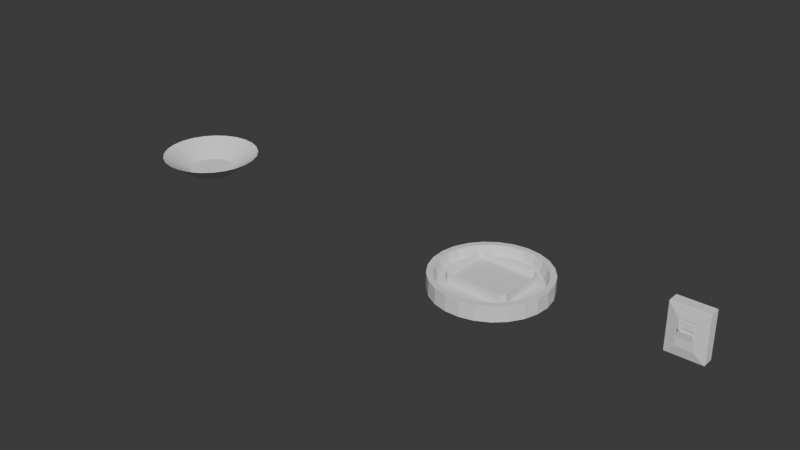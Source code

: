 # Source: PuzzleModels.blend  (saved by Blender 4.2.66; exported with 4.5.12 LTS)
import bpy
from mathutils import Matrix  # noqa: F401  (used for matrix-valued properties, if any)

bpy.ops.wm.read_factory_settings(use_empty=True)
scene = bpy.context.scene
scene.name = 'Scene'

# ---- collections
col_collection = bpy.data.collections.new('Collection'); scene.collection.children.link(col_collection)

# ---- world
world_world = bpy.data.worlds.new('World'); scene.world = world_world
world_world.use_nodes = True; world_world.node_tree.nodes.clear()
_N = world_world.node_tree.nodes; _L = world_world.node_tree.links
n0 = _N.new('ShaderNodeOutputWorld'); n0.name = 'World Output'; n0.location = (300, 300)
n1 = _N.new('ShaderNodeBackground'); n1.name = 'Background'; n1.location = (10, 300)
n1.inputs[0].default_value = (0.05088, 0.05088, 0.05088, 1.0)
_L.new(n1.outputs[0], n0.inputs[0])
n0.is_active_output = True
world_world.color = (0.05088, 0.05088, 0.05088)
world_world.sun_shadow_jitter_overblur = 0.0

# ---- meshes
me_cylinder = bpy.data.meshes.new('Cylinder')
me_cylinder.from_pydata([(-4.734, 4.768e-09, 0.04904), (-4.734, 0.5075, 0.003823), (-4.734, 0.4683, 0.04048), (-4.607, 0.4916, 0.003823), (-4.617, 0.4536, 0.04048), (-4.489, 0.4447, 0.003823), (-4.508, 0.4104, 0.04048), (-4.386, 0.37, 0.003823), (-4.413, 0.3414, 0.04048), (-4.305, 0.2719, 0.003823), (-4.338, 0.2509, 0.04048), (-4.251, 0.1568, 0.003823), (-4.288, 0.1447, 0.04048), (-4.227, 0.03187, 0.003823), (-4.266, 0.0294, 0.04048), (-4.235, -0.0951, 0.003823), (-4.274, -0.08775, 0.04048), (-4.274, -0.2161, 0.003823), (-4.31, -0.1994, 0.04048), (-4.343, -0.3235, 0.003823), (-4.373, -0.2985, 0.04048), (-4.435, -0.4106, 0.003823), (-4.458, -0.3789, 0.04048), (-4.547, -0.4719, 0.003823), (-4.561, -0.4354, 0.04048), (-4.67, -0.5035, 0.003823), (-4.675, -0.4646, 0.04048), (-4.797, -0.5035, 0.003823), (-4.792, -0.4646, 0.04048), (-4.921, -0.4719, 0.003823), (-4.906, -0.4354, 0.04048), (-5.032, -0.4106, 0.003823), (-5.009, -0.3789, 0.04048), (-5.125, -0.3235, 0.003823), (-5.095, -0.2985, 0.04048), (-5.193, -0.2161, 0.003823), (-5.157, -0.1994, 0.04048), (-5.232, -0.0951, 0.003823), (-5.194, -0.08775, 0.04048), (-5.24, 0.03187, 0.003823), (-5.201, 0.0294, 0.04048), (-5.216, 0.1568, 0.003823), (-5.179, 0.1447, 0.04048), (-5.162, 0.2719, 0.003823), (-5.129, 0.2509, 0.04048), (-5.081, 0.37, 0.003823), (-5.054, 0.3414, 0.04048), (-4.978, 0.4447, 0.003823), (-4.959, 0.4104, 0.04048), (-4.86, 0.4916, 0.003823), (-4.85, 0.4536, 0.04048), (-4.734, 1.0, 0.3675), (-4.485, 0.9686, 0.3675), (-4.252, 0.8763, 0.3675), (-4.049, 0.729, 0.3675), (-3.889, 0.5358, 0.3675), (-3.783, 0.309, 0.3675), (-3.736, 0.06279, 0.3675), (-3.751, -0.1874, 0.3675), (-3.829, -0.4258, 0.3675), (-3.963, -0.6374, 0.3675), (-4.146, -0.809, 0.3675), (-4.366, -0.9298, 0.3675), (-4.608, -0.9921, 0.3675), (-4.859, -0.9921, 0.3675), (-5.102, -0.9298, 0.3675), (-5.321, -0.809, 0.3675), (-5.504, -0.6374, 0.3675), (-5.639, -0.4258, 0.3675), (-5.716, -0.1874, 0.3675), (-5.732, 0.06279, 0.3675), (-5.685, 0.309, 0.3675), (-5.578, 0.5358, 0.3675), (-5.418, 0.729, 0.3675), (-5.215, 0.8763, 0.3675), (-4.982, 0.9686, 0.3675)], [], [(50, 0, 2), (6, 0, 8), (8, 0, 10), (10, 0, 12), (12, 0, 14), (14, 0, 16), (16, 0, 18), (18, 0, 20), (20, 0, 22), (22, 0, 24), (24, 0, 26), (26, 0, 28), (28, 0, 30), (30, 0, 32), (32, 0, 34), (34, 0, 36), (36, 0, 38), (38, 0, 40), (40, 0, 42), (42, 0, 44), (44, 0, 46), (46, 0, 48), (48, 0, 50), (4, 0, 6), (2, 0, 4), (51, 52, 3, 1), (52, 53, 5, 3), (53, 54, 7, 5), (54, 55, 9, 7), (55, 56, 11, 9), (56, 57, 13, 11), (57, 58, 15, 13), (58, 59, 17, 15), (59, 60, 19, 17), (60, 61, 21, 19), (61, 62, 23, 21), (62, 63, 25, 23), (63, 64, 27, 25), (64, 65, 29, 27), (65, 66, 31, 29), (66, 67, 33, 31), (67, 68, 35, 33), (68, 69, 37, 35), (69, 70, 39, 37), (70, 71, 41, 39), (71, 72, 43, 41), (72, 73, 45, 43), (73, 74, 47, 45), (74, 75, 49, 47), (75, 51, 1, 49), (1, 3, 5, 7, 9, 11, 13, 15, 17, 19, 21, 23, 25, 27, 29, 31, 33, 35, 37, 39, 41, 43, 45, 47, 49), (2, 4, 52, 51), (4, 6, 53, 52), (6, 8, 54, 53), (8, 10, 55, 54), (10, 12, 56, 55), (12, 14, 57, 56), (14, 16, 58, 57), (16, 18, 59, 58), (18, 20, 60, 59), (20, 22, 61, 60), (22, 24, 62, 61), (24, 26, 63, 62), (26, 28, 64, 63), (28, 30, 65, 64), (30, 32, 66, 65), (32, 34, 67, 66), (34, 36, 68, 67), (36, 38, 69, 68), (38, 40, 70, 69), (40, 42, 71, 70), (42, 44, 72, 71), (44, 46, 73, 72), (46, 48, 74, 73), (48, 50, 75, 74), (50, 2, 51, 75)])
_uv = me_cylinder.uv_layers.new(name='UVMap')
_uv.uv.foreach_set('vector', [0.01873, 0.8231, -1.788e-07, 1.0, -1.968e-06, 0.8231, 0.8987, 0.8231, 0.88, 1.0, 0.8587, 0.8231, 0.8587, 0.8231, 0.84, 1.0, 0.8187, 0.8231, 0.8187, 0.8231, 0.8, 1.0, 0.7787, 0.8231, 0.7787, 0.8231, 0.76, 1.0, 0.7387, 0.8231, 0.7387, 0.8231, 0.72, 1.0, 0.6987, 0.8231, 0.6987, 0.8231, 0.68, 1.0, 0.6587, 0.8231, 0.6587, 0.8231, 0.64, 1.0, 0.6187, 0.8231, 0.6187, 0.8231, 0.6, 1.0, 0.5787, 0.8231, 0.5787, 0.8231, 0.56, 1.0, 0.5387, 0.8231, 0.5387, 0.8231, 0.52, 1.0, 0.4987, 0.8231, 0.4987, 0.8231, 0.48, 1.0, 0.4587, 0.8231, 0.4587, 0.8231, 0.44, 1.0, 0.4187, 0.8231, 0.4187, 0.8231, 0.4, 1.0, 0.3787, 0.8231, 0.3787, 0.8231, 0.36, 1.0, 0.3387, 0.8231, 0.3387, 0.8231, 0.32, 1.0, 0.2987, 0.8231, 0.2987, 0.8231, 0.28, 1.0, 0.2587, 0.8231, 0.2587, 0.8231, 0.24, 1.0, 0.2187, 0.8231, 0.2187, 0.8231, 0.2, 1.0, 0.1787, 0.8231, 0.1787, 0.8231, 0.16, 1.0, 0.1387, 0.8231, 0.1387, 0.8231, 0.12, 1.0, 0.09873, 0.8231, 0.09873, 0.8231, 0.08, 1.0, 0.05873, 0.8231, 0.05873, 0.8231, 0.04, 1.0, 0.01873, 0.8231, 0.9387, 0.8231, 0.92, 1.0, 0.8987, 0.8231, 0.9787, 0.8231, 0.96, 1.0, 0.9387, 0.8231, 0.75, 0.49, 0.8097, 0.4825, 0.7803, 0.368, 0.75, 0.3718, 0.8097, 0.4825, 0.8656, 0.4603, 0.8087, 0.3567, 0.7803, 0.368, 0.8656, 0.4603, 0.9143, 0.425, 0.8334, 0.3388, 0.8087, 0.3567, 0.9143, 0.425, 0.9526, 0.3786, 0.8528, 0.3153, 0.8334, 0.3388, 0.9526, 0.3786, 0.9783, 0.3242, 0.8658, 0.2876, 0.8528, 0.3153, 0.9783, 0.3242, 0.9895, 0.2651, 0.8716, 0.2576, 0.8658, 0.2876, 0.9895, 0.2651, 0.9857, 0.205, 0.8696, 0.2272, 0.8716, 0.2576, 0.9857, 0.205, 0.9672, 0.1478, 0.8602, 0.1981, 0.8696, 0.2272, 0.9672, 0.1478, 0.9349, 0.09702, 0.8439, 0.1724, 0.8602, 0.1981, 0.9349, 0.09702, 0.8911, 0.05584, 0.8216, 0.1515, 0.8439, 0.1724, 0.8911, 0.05584, 0.8383, 0.02685, 0.7948, 0.1367, 0.8216, 0.1515, 0.8383, 0.02685, 0.7801, 0.01189, 0.7653, 0.1292, 0.7948, 0.1367, 0.7801, 0.01189, 0.7199, 0.01189, 0.7347, 0.1292, 0.7653, 0.1292, 0.7199, 0.01189, 0.6617, 0.02685, 0.7052, 0.1367, 0.7347, 0.1292, 0.6617, 0.02685, 0.6089, 0.05584, 0.6784, 0.1515, 0.7052, 0.1367, 0.6089, 0.05584, 0.5651, 0.09702, 0.6561, 0.1724, 0.6784, 0.1515, 0.5651, 0.09702, 0.5328, 0.1478, 0.6398, 0.1981, 0.6561, 0.1724, 0.5328, 0.1478, 0.5143, 0.205, 0.6304, 0.2272, 0.6398, 0.1981, 0.5143, 0.205, 0.5105, 0.2651, 0.6284, 0.2576, 0.6304, 0.2272, 0.5105, 0.2651, 0.5217, 0.3242, 0.6342, 0.2876, 0.6284, 0.2576, 0.5217, 0.3242, 0.5474, 0.3786, 0.6472, 0.3153, 0.6342, 0.2876, 0.5474, 0.3786, 0.5857, 0.425, 0.6666, 0.3388, 0.6472, 0.3153, 0.5857, 0.425, 0.6344, 0.4603, 0.6913, 0.3567, 0.6666, 0.3388, 0.6344, 0.4603, 0.6903, 0.4825, 0.7197, 0.368, 0.6913, 0.3567, 0.6903, 0.4825, 0.75, 0.49, 0.75, 0.3718, 0.7197, 0.368, 0.75, 0.3718, 0.7803, 0.368, 0.8087, 0.3567, 0.8334, 0.3388, 0.8528, 0.3153, 0.8658, 0.2876, 0.8716, 0.2576, 0.8696, 0.2272, 0.8602, 0.1981, 0.8439, 0.1724, 0.8216, 0.1515, 0.7948, 0.1367, 0.7653, 0.1292, 0.7347, 0.1292, 0.7052, 0.1367, 0.6784, 0.1515, 0.6561, 0.1724, 0.6398, 0.1981, 0.6304, 0.2272, 0.6284, 0.2576, 0.6342, 0.2876, 0.6472, 0.3153, 0.6666, 0.3388, 0.6913, 0.3567, 0.7197, 0.368, 0.9787, 0.8231, 0.9387, 0.8231, 0.96, 0.6221, 1.0, 0.6221, 0.9387, 0.8231, 0.8987, 0.8231, 0.92, 0.6221, 0.96, 0.6221, 0.8987, 0.8231, 0.8587, 0.8231, 0.88, 0.6221, 0.92, 0.6221, 0.8587, 0.8231, 0.8187, 0.8231, 0.84, 0.6221, 0.88, 0.6221, 0.8187, 0.8231, 0.7787, 0.8231, 0.8, 0.6221, 0.84, 0.6221, 0.7787, 0.8231, 0.7387, 0.8231, 0.76, 0.6221, 0.8, 0.6221, 0.7387, 0.8231, 0.6987, 0.8231, 0.72, 0.6221, 0.76, 0.6221, 0.6987, 0.8231, 0.6587, 0.8231, 0.68, 0.6221, 0.72, 0.6221, 0.6587, 0.8231, 0.6187, 0.8231, 0.64, 0.6221, 0.68, 0.6221, 0.6187, 0.8231, 0.5787, 0.8231, 0.6, 0.6221, 0.64, 0.6221, 0.5787, 0.8231, 0.5387, 0.8231, 0.56, 0.6221, 0.6, 0.6221, 0.5387, 0.8231, 0.4987, 0.8231, 0.52, 0.6221, 0.56, 0.6221, 0.4987, 0.8231, 0.4587, 0.8231, 0.48, 0.6221, 0.52, 0.6221, 0.4587, 0.8231, 0.4187, 0.8231, 0.44, 0.6221, 0.48, 0.6221, 0.4187, 0.8231, 0.3787, 0.8231, 0.4, 0.6221, 0.44, 0.6221, 0.3787, 0.8231, 0.3387, 0.8231, 0.36, 0.6221, 0.4, 0.6221, 0.3387, 0.8231, 0.2987, 0.8231, 0.32, 0.6221, 0.36, 0.6221, 0.2987, 0.8231, 0.2587, 0.8231, 0.28, 0.6221, 0.32, 0.6221, 0.2587, 0.8231, 0.2187, 0.8231, 0.24, 0.6221, 0.28, 0.6221, 0.2187, 0.8231, 0.1787, 0.8231, 0.2, 0.6221, 0.24, 0.6221, 0.1787, 0.8231, 0.1387, 0.8231, 0.16, 0.6221, 0.2, 0.6221, 0.1387, 0.8231, 0.09873, 0.8231, 0.12, 0.6221, 0.16, 0.6221, 0.09873, 0.8231, 0.05873, 0.8231, 0.08, 0.6221, 0.12, 0.6221, 0.05873, 0.8231, 0.01873, 0.8231, 0.04, 0.6221, 0.08, 0.6221, 0.01873, 0.8231, -1.968e-06, 0.8231, -1.788e-07, 0.6221, 0.04, 0.6221])
me_cylinder.update()
me_cylinder_001 = bpy.data.meshes.new('Cylinder.001')
me_cylinder_001.from_pydata([(0.0, 1.0, -0.1634), (0.2487, 0.9686, -0.1634), (0.4818, 0.8763, -0.1634), (0.6845, 0.729, -0.1634), (0.8443, 0.5358, -0.1634), (0.9511, 0.309, -0.1634), (0.998, 0.06279, -0.1634), (0.9823, -0.1874, -0.1634), (0.9048, -0.4258, -0.1634), (0.7705, -0.6374, -0.1634), (0.5878, -0.809, -0.1634), (0.3681, -0.9298, -0.1634), (0.1253, -0.9921, -0.1634), (-0.1253, -0.9921, -0.1634), (-0.3681, -0.9298, -0.1634), (-0.5878, -0.809, -0.1634), (-0.7705, -0.6374, -0.1634), (-0.9048, -0.4258, -0.1634), (-0.9823, -0.1874, -0.1634), (-0.998, 0.06279, -0.1634), (-0.9511, 0.309, -0.1634), (-0.8443, 0.5358, -0.1634), (-0.6845, 0.729, -0.1634), (-0.4818, 0.8763, -0.1634), (-0.2487, 0.9686, -0.1634), (0.0, 0.8291, -0.05749), (0.2062, 0.8031, -0.05749), (0.3994, 0.7266, -0.05749), (0.5676, 0.6044, -0.05749), (0.7, 0.4443, -0.05749), (0.7885, 0.2562, -0.05749), (0.8275, 0.05206, -0.05749), (0.8144, -0.1554, -0.05749), (0.7502, -0.353, -0.05749), (0.6388, -0.5285, -0.05749), (0.4873, -0.6708, -0.05749), (0.3052, -0.7709, -0.05749), (0.1039, -0.8226, -0.05749), (-0.1039, -0.8226, -0.05749), (-0.3052, -0.7709, -0.05749), (-0.4873, -0.6708, -0.05749), (-0.6388, -0.5285, -0.05749), (-0.7502, -0.353, -0.05749), (-0.8144, -0.1554, -0.05749), (-0.8275, 0.05206, -0.05749), (-0.7885, 0.2562, -0.05749), (-0.7, 0.4443, -0.05749), (-0.5676, 0.6044, -0.05749), (-0.3994, 0.7266, -0.05749), (-0.2062, 0.8031, -0.05749), (0.0, 1.0, 0.1101), (0.0, 0.8975, 0.1108), (0.2232, 0.8693, 0.1108), (0.2487, 0.9686, 0.1101), (0.4324, 0.7865, 0.1108), (0.4818, 0.8763, 0.1101), (0.6144, 0.6543, 0.1108), (0.6845, 0.729, 0.1101), (0.7578, 0.4809, 0.1108), (0.8443, 0.5358, 0.1101), (0.8536, 0.2773, 0.1108), (0.9511, 0.309, 0.1101), (0.8957, 0.05636, 0.1108), (0.998, 0.06279, 0.1101), (0.8816, -0.1682, 0.1108), (0.9823, -0.1874, 0.1101), (0.8121, -0.3821, 0.1108), (0.9048, -0.4258, 0.1101), (0.6915, -0.5721, 0.1108), (0.7705, -0.6374, 0.1101), (0.5275, -0.7261, 0.1108), (0.5878, -0.809, 0.1101), (0.3304, -0.8345, 0.1108), (0.3681, -0.9298, 0.1101), (0.1125, -0.8904, 0.1108), (0.1253, -0.9921, 0.1101), (-0.1125, -0.8904, 0.1108), (-0.1253, -0.9921, 0.1101), (-0.3304, -0.8345, 0.1108), (-0.3681, -0.9298, 0.1101), (-0.5275, -0.7261, 0.1108), (-0.5878, -0.809, 0.1101), (-0.6915, -0.5721, 0.1108), (-0.7705, -0.6374, 0.1101), (-0.8121, -0.3821, 0.1108), (-0.9048, -0.4258, 0.1101), (-0.8816, -0.1682, 0.1108), (-0.9823, -0.1874, 0.1101), (-0.8957, 0.05636, 0.1108), (-0.998, 0.06279, 0.1101), (-0.8536, 0.2773, 0.1108), (-0.9511, 0.309, 0.1101), (-0.7578, 0.4809, 0.1108), (-0.8443, 0.5358, 0.1101), (-0.6144, 0.6543, 0.1108), (-0.6845, 0.729, 0.1101), (-0.4324, 0.7865, 0.1108), (-0.4818, 0.8763, 0.1101), (-0.2232, 0.8693, 0.1108), (-0.2487, 0.9686, 0.1101)], [], [(0, 50, 53, 1), (58, 56, 28, 29), (60, 58, 29, 30), (62, 60, 30, 31), (64, 62, 31, 32), (66, 64, 32, 33), (68, 66, 33, 34), (70, 68, 34, 35), (72, 70, 35, 36), (74, 72, 36, 37), (76, 74, 37, 38), (78, 76, 38, 39), (80, 78, 39, 40), (82, 80, 40, 41), (84, 82, 41, 42), (86, 84, 42, 43), (88, 86, 43, 44), (90, 88, 44, 45), (92, 90, 45, 46), (94, 92, 46, 47), (96, 94, 47, 48), (98, 96, 48, 49), (54, 52, 26, 27), (56, 54, 27, 28), (0, 1, 2, 3, 4, 5, 6, 7, 8, 9, 10, 11, 12, 13, 14, 15, 16, 17, 18, 19, 20, 21, 22, 23, 24), (51, 98, 49, 25), (1, 53, 55, 2), (2, 55, 57, 3), (3, 57, 59, 4), (4, 59, 61, 5), (5, 61, 63, 6), (6, 63, 65, 7), (7, 65, 67, 8), (8, 67, 69, 9), (9, 69, 71, 10), (10, 71, 73, 11), (11, 73, 75, 12), (12, 75, 77, 13), (13, 77, 79, 14), (14, 79, 81, 15), (15, 81, 83, 16), (16, 83, 85, 17), (17, 85, 87, 18), (18, 87, 89, 19), (19, 89, 91, 20), (20, 91, 93, 21), (21, 93, 95, 22), (22, 95, 97, 23), (23, 97, 99, 24), (24, 99, 50, 0), (26, 25, 49, 48, 47, 46, 45, 44, 43, 42, 41, 40, 39, 38, 37, 36, 35, 34, 33, 32, 31, 30, 29, 28, 27), (53, 50, 51, 52), (55, 53, 52, 54), (57, 55, 54, 56), (59, 57, 56, 58), (61, 59, 58, 60), (63, 61, 60, 62), (65, 63, 62, 64), (67, 65, 64, 66), (69, 67, 66, 68), (71, 69, 68, 70), (73, 71, 70, 72), (75, 73, 72, 74), (77, 75, 74, 76), (79, 77, 76, 78), (81, 79, 78, 80), (83, 81, 80, 82), (85, 83, 82, 84), (87, 85, 84, 86), (89, 87, 86, 88), (91, 89, 88, 90), (93, 91, 90, 92), (95, 93, 92, 94), (97, 95, 94, 96), (99, 97, 96, 98), (50, 99, 98, 51), (52, 51, 25, 26)])
_uv = me_cylinder_001.uv_layers.new(name='UVMap')
_uv.uv.foreach_set('vector', [1.0, 0.5, 1.0, 0.7985, 0.96, 0.7985, 0.96, 0.5, 0.4425, 0.3722, 0.4061, 0.4162, 0.4006, 0.4104, 0.4358, 0.3679, 0.4669, 0.3205, 0.4425, 0.3722, 0.4358, 0.3679, 0.4593, 0.318, 0.4776, 0.2643, 0.4669, 0.3205, 0.4593, 0.318, 0.4696, 0.2638, 0.474, 0.2073, 0.4776, 0.2643, 0.4696, 0.2638, 0.4662, 0.2088, 0.4563, 0.1529, 0.474, 0.2073, 0.4662, 0.2088, 0.4491, 0.1563, 0.4257, 0.1046, 0.4563, 0.1529, 0.4491, 0.1563, 0.4196, 0.1097, 0.384, 0.06551, 0.4257, 0.1046, 0.4196, 0.1097, 0.3793, 0.07197, 0.3339, 0.03797, 0.384, 0.06551, 0.3793, 0.07197, 0.331, 0.04539, 0.2786, 0.02376, 0.3339, 0.03797, 0.331, 0.04539, 0.2776, 0.03167, 0.2214, 0.02376, 0.2786, 0.02376, 0.2776, 0.03167, 0.2224, 0.03167, 0.1661, 0.03797, 0.2214, 0.02376, 0.2224, 0.03167, 0.169, 0.04539, 0.116, 0.06551, 0.1661, 0.03797, 0.169, 0.04539, 0.1207, 0.07197, 0.07429, 0.1046, 0.116, 0.06551, 0.1207, 0.07197, 0.08044, 0.1097, 0.04366, 0.1529, 0.07429, 0.1046, 0.08044, 0.1097, 0.05088, 0.1563, 0.026, 0.2073, 0.04366, 0.1529, 0.05088, 0.1563, 0.03384, 0.2088, 0.02241, 0.2643, 0.026, 0.2073, 0.03384, 0.2088, 0.03037, 0.2638, 0.03312, 0.3205, 0.02241, 0.2643, 0.03037, 0.2638, 0.04071, 0.318, 0.05746, 0.3722, 0.03312, 0.3205, 0.04071, 0.318, 0.0642, 0.3679, 0.0939, 0.4162, 0.05746, 0.3722, 0.0642, 0.3679, 0.09936, 0.4104, 0.1401, 0.4498, 0.0939, 0.4162, 0.09936, 0.4104, 0.144, 0.4428, 0.1933, 0.4709, 0.1401, 0.4498, 0.144, 0.4428, 0.1953, 0.4631, 0.3599, 0.4498, 0.3067, 0.4709, 0.3047, 0.4631, 0.356, 0.4428, 0.4061, 0.4162, 0.3599, 0.4498, 0.356, 0.4428, 0.4006, 0.4104, 0.75, 0.49, 0.8097, 0.4825, 0.8656, 0.4603, 0.9143, 0.425, 0.9526, 0.3786, 0.9783, 0.3242, 0.9895, 0.2651, 0.9857, 0.205, 0.9672, 0.1478, 0.9349, 0.09702, 0.8911, 0.05584, 0.8383, 0.02685, 0.7801, 0.01189, 0.7199, 0.01189, 0.6617, 0.02685, 0.6089, 0.05584, 0.5651, 0.09702, 0.5328, 0.1478, 0.5143, 0.205, 0.5105, 0.2651, 0.5217, 0.3242, 0.5474, 0.3786, 0.5857, 0.425, 0.6344, 0.4603, 0.6903, 0.4825, 0.25, 0.478, 0.1933, 0.4709, 0.1953, 0.4631, 0.25, 0.4701, 0.96, 0.5, 0.96, 0.7985, 0.92, 0.7985, 0.92, 0.5, 0.92, 0.5, 0.92, 0.7985, 0.88, 0.7985, 0.88, 0.5, 0.88, 0.5, 0.88, 0.7985, 0.84, 0.7985, 0.84, 0.5, 0.84, 0.5, 0.84, 0.7985, 0.8, 0.7985, 0.8, 0.5, 0.8, 0.5, 0.8, 0.7985, 0.76, 0.7985, 0.76, 0.5, 0.76, 0.5, 0.76, 0.7985, 0.72, 0.7985, 0.72, 0.5, 0.72, 0.5, 0.72, 0.7985, 0.68, 0.7985, 0.68, 0.5, 0.68, 0.5, 0.68, 0.7985, 0.64, 0.7985, 0.64, 0.5, 0.64, 0.5, 0.64, 0.7985, 0.6, 0.7985, 0.6, 0.5, 0.6, 0.5, 0.6, 0.7985, 0.56, 0.7985, 0.56, 0.5, 0.56, 0.5, 0.56, 0.7985, 0.52, 0.7985, 0.52, 0.5, 0.52, 0.5, 0.52, 0.7985, 0.48, 0.7985, 0.48, 0.5, 0.48, 0.5, 0.48, 0.7985, 0.44, 0.7985, 0.44, 0.5, 0.44, 0.5, 0.44, 0.7985, 0.4, 0.7985, 0.4, 0.5, 0.4, 0.5, 0.4, 0.7985, 0.36, 0.7985, 0.36, 0.5, 0.36, 0.5, 0.36, 0.7985, 0.32, 0.7985, 0.32, 0.5, 0.32, 0.5, 0.32, 0.7985, 0.28, 0.7985, 0.28, 0.5, 0.28, 0.5, 0.28, 0.7985, 0.24, 0.7985, 0.24, 0.5, 0.24, 0.5, 0.24, 0.7985, 0.2, 0.7985, 0.2, 0.5, 0.2, 0.5, 0.2, 0.7985, 0.16, 0.7985, 0.16, 0.5, 0.16, 0.5, 0.16, 0.7985, 0.12, 0.7985, 0.12, 0.5, 0.12, 0.5, 0.12, 0.7985, 0.08, 0.7985, 0.08, 0.5, 0.08, 0.5, 0.08, 0.7985, 0.04, 0.7985, 0.04, 0.5, 0.04, 0.5, 0.04, 0.7985, -1.788e-07, 0.7985, -1.788e-07, 0.5, 0.3047, 0.4631, 0.25, 0.4701, 0.1953, 0.4631, 0.144, 0.4428, 0.09936, 0.4104, 0.0642, 0.3679, 0.04071, 0.318, 0.03037, 0.2638, 0.03384, 0.2088, 0.05088, 0.1563, 0.08044, 0.1097, 0.1207, 0.07197, 0.169, 0.04539, 0.2224, 0.03167, 0.2776, 0.03167, 0.331, 0.04539, 0.3793, 0.07197, 0.4196, 0.1097, 0.4491, 0.1563, 0.4662, 0.2088, 0.4696, 0.2638, 0.4593, 0.318, 0.4358, 0.3679, 0.4006, 0.4104, 0.356, 0.4428, 0.3097, 0.4825, 0.25, 0.49, 0.25, 0.478, 0.3067, 0.4709, 0.3656, 0.4603, 0.3097, 0.4825, 0.3067, 0.4709, 0.3599, 0.4498, 0.4143, 0.425, 0.3656, 0.4603, 0.3599, 0.4498, 0.4061, 0.4162, 0.4526, 0.3786, 0.4143, 0.425, 0.4061, 0.4162, 0.4425, 0.3722, 0.4783, 0.3242, 0.4526, 0.3786, 0.4425, 0.3722, 0.4669, 0.3205, 0.4895, 0.2651, 0.4783, 0.3242, 0.4669, 0.3205, 0.4776, 0.2643, 0.4857, 0.205, 0.4895, 0.2651, 0.4776, 0.2643, 0.474, 0.2073, 0.4672, 0.1478, 0.4857, 0.205, 0.474, 0.2073, 0.4563, 0.1529, 0.4349, 0.09702, 0.4672, 0.1478, 0.4563, 0.1529, 0.4257, 0.1046, 0.3911, 0.05584, 0.4349, 0.09702, 0.4257, 0.1046, 0.384, 0.06551, 0.3383, 0.02685, 0.3911, 0.05584, 0.384, 0.06551, 0.3339, 0.03797, 0.2801, 0.01189, 0.3383, 0.02685, 0.3339, 0.03797, 0.2786, 0.02376, 0.2199, 0.01189, 0.2801, 0.01189, 0.2786, 0.02376, 0.2214, 0.02376, 0.1617, 0.02685, 0.2199, 0.01189, 0.2214, 0.02376, 0.1661, 0.03797, 0.1089, 0.05584, 0.1617, 0.02685, 0.1661, 0.03797, 0.116, 0.06551, 0.06508, 0.09702, 0.1089, 0.05584, 0.116, 0.06551, 0.07429, 0.1046, 0.03284, 0.1478, 0.06508, 0.09702, 0.07429, 0.1046, 0.04366, 0.1529, 0.01425, 0.205, 0.03284, 0.1478, 0.04366, 0.1529, 0.026, 0.2073, 0.01047, 0.2651, 0.01425, 0.205, 0.026, 0.2073, 0.02241, 0.2643, 0.02175, 0.3242, 0.01047, 0.2651, 0.02241, 0.2643, 0.03312, 0.3205, 0.04736, 0.3786, 0.02175, 0.3242, 0.03312, 0.3205, 0.05746, 0.3722, 0.08571, 0.425, 0.04736, 0.3786, 0.05746, 0.3722, 0.0939, 0.4162, 0.1344, 0.4603, 0.08571, 0.425, 0.0939, 0.4162, 0.1401, 0.4498, 0.1903, 0.4825, 0.1344, 0.4603, 0.1401, 0.4498, 0.1933, 0.4709, 0.25, 0.49, 0.1903, 0.4825, 0.1933, 0.4709, 0.25, 0.478, 0.3067, 0.4709, 0.25, 0.478, 0.25, 0.4701, 0.3047, 0.4631])
me_cylinder_001.update()
me_cube_004 = bpy.data.meshes.new('Cube.004')
me_cube_004.from_pydata([(-0.3609, -0.2973, -0.1425), (-0.565, -0.5364, -0.06782), (-0.6509, -0.4655, -0.06782), (-0.565, -0.5364, 0.131), (-0.5714, -0.4708, 0.01614), (-0.6509, -0.4655, 0.131), (-0.3609, 0.2973, -0.1425), (-0.6509, 0.4655, -0.06782), (-0.565, 0.5364, -0.06782), (-0.5714, 0.4708, 0.01614), (-0.565, 0.5364, 0.131), (-0.6509, 0.4655, 0.131), (0.3609, -0.2973, -0.1425), (0.6509, -0.4655, -0.06782), (0.565, -0.5364, -0.06782), (0.5714, -0.4708, 0.01614), (0.565, -0.5364, 0.131), (0.6509, -0.4655, 0.131), (0.3609, 0.2973, -0.1425), (0.565, 0.5364, -0.06782), (0.6509, 0.4655, -0.06782), (0.5714, 0.4708, 0.01614), (0.6509, 0.4655, 0.131), (0.565, 0.5364, 0.131)], [], [(14, 16, 3, 1), (20, 22, 17, 13), (21, 9, 4, 15), (2, 5, 11, 7), (8, 10, 23, 19), (0, 1, 2), (3, 4, 5), (6, 7, 8), (9, 10, 11), (12, 13, 14), (15, 16, 17), (18, 19, 20), (21, 22, 23), (6, 0, 2, 7), (1, 3, 5, 2), (4, 9, 11, 5), (10, 8, 7, 11), (18, 6, 8, 19), (9, 21, 23, 10), (22, 20, 19, 23), (12, 18, 20, 13), (21, 15, 17, 22), (16, 14, 13, 17), (0, 12, 14, 1), (15, 4, 3, 16), (6, 18, 12, 0)])
_uv = me_cube_004.uv_layers.new(name='UVMap')
_uv.uv.foreach_set('vector', [0.3915, 0.7665, 0.6085, 0.7665, 0.6085, 0.9835, 0.3915, 0.9835, 0.3915, 0.5165, 0.6085, 0.5165, 0.6085, 0.7335, 0.3915, 0.7335, 0.6415, 0.5165, 0.8585, 0.5165, 0.8585, 0.7335, 0.6415, 0.7335, 0.3915, 0.01651, 0.6085, 0.01651, 0.6085, 0.2335, 0.3915, 0.2335, 0.3915, 0.2665, 0.6085, 0.2665, 0.6085, 0.4835, 0.3915, 0.4835, 0.1415, 0.7335, 0.1415, 0.75, 0.125, 0.7335, 0.6085, 0.0, 0.625, 0.01651, 0.6085, 0.01651, 0.1415, 0.5165, 0.125, 0.5165, 0.1415, 0.5, 0.625, 0.2335, 0.6085, 0.25, 0.6085, 0.2335, 0.3585, 0.7335, 0.375, 0.7335, 0.3585, 0.75, 0.625, 0.7665, 0.6085, 0.7665, 0.6085, 0.75, 0.3585, 0.5165, 0.3585, 0.5, 0.375, 0.5165, 0.625, 0.4835, 0.6085, 0.5, 0.6085, 0.4835, 0.1415, 0.5165, 0.1415, 0.7335, 0.125, 0.7335, 0.125, 0.5165, 0.3915, 0.0, 0.6085, 0.0, 0.6085, 0.01651, 0.3915, 0.01651, 0.625, 0.01651, 0.625, 0.2335, 0.6085, 0.2335, 0.6085, 0.01651, 0.6085, 0.2665, 0.3915, 0.2665, 0.3915, 0.2335, 0.6085, 0.2335, 0.3585, 0.5165, 0.1415, 0.5165, 0.1415, 0.5, 0.3585, 0.5, 0.625, 0.2665, 0.625, 0.4835, 0.6085, 0.4835, 0.6085, 0.2665, 0.6085, 0.5165, 0.3915, 0.5165, 0.3915, 0.4835, 0.6085, 0.4835, 0.3585, 0.7335, 0.3585, 0.5165, 0.3915, 0.5165, 0.3915, 0.7335, 0.6415, 0.5165, 0.6415, 0.7335, 0.6085, 0.7335, 0.6085, 0.5165, 0.6085, 0.7665, 0.3915, 0.7665, 0.3915, 0.7335, 0.6085, 0.7335, 0.1415, 0.7335, 0.3585, 0.7335, 0.3585, 0.75, 0.1415, 0.75, 0.625, 0.7665, 0.625, 0.9835, 0.6085, 0.9835, 0.6085, 0.7665, 0.1415, 0.5165, 0.3585, 0.5165, 0.3585, 0.7335, 0.1415, 0.7335])
me_cube_004.update()
me_cube_005 = bpy.data.meshes.new('Cube.005')
me_cube_005.from_pydata([(-0.3514, -0.1058, 0.0002321), (-0.3563, -0.1058, 0.9243), (-0.3514, 0.1073, 0.0139), (-0.3514, 0.1073, 0.9243), (-0.3563, 0.1058, 0.9243), (0.3514, -0.1058, 0.0002321), (0.3563, -0.1058, 0.0139), (0.3514, -0.1058, 0.938), (0.3514, 0.1058, 0.0002321), (0.3514, 0.1073, 0.0139), (0.3514, 0.1058, 0.938), (0.3514, 0.1073, 0.9243), (-0.3514, 0.1058, 0.0002321), (-0.3563, 0.1058, 0.0139), (-0.3514, -0.1058, 0.938), (-0.3514, 0.1058, 0.938), (0.3563, 0.1058, 0.9243), (0.3563, 0.1058, 0.0139), (0.3563, -0.1058, 0.9243), (-0.3563, -0.1058, 0.0139), (-0.3537, -0.1142, 0.007094), (-0.3537, -0.1142, 0.9175), (0.3492, -0.1142, 0.007094), (0.3492, -0.1142, 0.9175), (-0.1698, -0.1552, 0.1864), (-0.1698, -0.1552, 0.7247), (0.1609, -0.1552, 0.7247), (0.1609, -0.1552, 0.1864), (-0.1253, -0.16, 0.5054), (-0.1253, -0.16, 0.5528), (-0.1486, -0.1289, 0.3849), (-0.1486, -0.1289, 0.6733), (0.1165, -0.16, 0.5054), (0.1165, -0.16, 0.5528), (0.1398, -0.1289, 0.3849), (0.1398, -0.1289, 0.6733), (-0.1486, -0.1634, 0.3849), (-0.1486, -0.1634, 0.6733), (0.1398, -0.1634, 0.6733), (0.1398, -0.1634, 0.3849), (-0.1349, -0.1784, 0.4959), (-0.1349, -0.1784, 0.5623), (0.126, -0.1784, 0.5623), (0.126, -0.1784, 0.4959)], [], [(2, 3, 11, 9), (0, 20, 19), (21, 14, 1), (12, 13, 2), (15, 3, 4), (5, 6, 22), (7, 23, 18), (8, 9, 17), (10, 16, 11), (12, 0, 19, 13), (20, 21, 1, 19), (14, 15, 4, 1), (3, 2, 13, 4), (8, 12, 2, 9), (15, 10, 11, 3), (16, 17, 9, 11), (5, 8, 17, 6), (10, 7, 18, 16), (23, 22, 6, 18), (0, 5, 22, 20), (7, 14, 21, 23), (17, 16, 18, 6), (10, 15, 14, 7), (12, 8, 5, 0), (19, 1, 4, 13), (27, 26, 25, 24), (24, 25, 21, 20), (26, 27, 22, 23), (27, 24, 20, 22), (25, 26, 23, 21), (36, 37, 31, 30), (34, 35, 38, 39), (35, 31, 37, 38), (40, 41, 37, 36), (42, 43, 39, 38), (43, 40, 36, 39), (41, 42, 38, 37), (28, 32, 33, 29), (28, 29, 41, 40), (33, 32, 43, 42), (32, 28, 40, 43), (29, 33, 42, 41)])
_uv = me_cube_005.uv_layers.new(name='UVMap')
_uv.uv.foreach_set('vector', [0.3786, 0.2517, 0.6214, 0.2517, 0.6214, 0.4983, 0.3786, 0.4983, 0.1267, 0.7483, 0.1267, 0.75, 0.125, 0.7483, 0.6214, 0.9983, 0.625, 0.9983, 0.6214, 1.0, 0.1267, 0.5017, 0.125, 0.5017, 0.1267, 0.5, 0.625, 0.2517, 0.6214, 0.2517, 0.6214, 0.25, 0.3733, 0.7483, 0.375, 0.7483, 0.3733, 0.75, 0.625, 0.7517, 0.6214, 0.7517, 0.6214, 0.75, 0.3733, 0.5017, 0.3733, 0.5, 0.375, 0.5017, 0.625, 0.5017, 0.6214, 0.5017, 0.6214, 0.5, 0.1267, 0.5017, 0.1267, 0.7483, 0.125, 0.7483, 0.125, 0.5017, 0.3786, 0.0, 0.6214, 0.0, 0.6214, 0.001688, 0.3786, 0.001688, 0.625, 0.001688, 0.625, 0.2483, 0.6214, 0.2483, 0.6214, 0.001688, 0.6214, 0.2517, 0.3786, 0.2517, 0.3786, 0.2483, 0.6214, 0.2483, 0.3733, 0.5017, 0.1267, 0.5017, 0.1267, 0.5, 0.3733, 0.5, 0.625, 0.2517, 0.625, 0.4983, 0.6214, 0.4983, 0.6214, 0.2517, 0.6214, 0.5017, 0.3786, 0.5017, 0.3786, 0.4983, 0.6214, 0.4983, 0.3733, 0.7483, 0.3733, 0.5017, 0.3786, 0.5017, 0.3786, 0.7483, 0.6267, 0.5017, 0.6267, 0.7483, 0.6214, 0.7483, 0.6214, 0.5017, 0.6214, 0.7517, 0.3786, 0.7517, 0.3786, 0.7483, 0.6214, 0.7483, 0.1267, 0.7483, 0.3733, 0.7483, 0.3733, 0.75, 0.1267, 0.75, 0.625, 0.7517, 0.625, 0.9983, 0.6214, 0.9983, 0.6214, 0.7517, 0.3786, 0.5017, 0.6214, 0.5017, 0.6214, 0.7483, 0.3786, 0.7483, 0.6267, 0.5017, 0.8733, 0.5017, 0.8733, 0.7483, 0.6267, 0.7483, 0.1267, 0.5017, 0.3733, 0.5017, 0.3733, 0.7483, 0.1267, 0.7483, 0.3786, 0.001688, 0.6214, 0.001688, 0.6214, 0.2483, 0.3786, 0.2483, 0.4282, 0.817, 0.5718, 0.817, 0.5718, 0.933, 0.4282, 0.933, 0.4282, 0.933, 0.5718, 0.933, 0.6214, 0.9983, 0.3786, 0.9983, 0.5718, 0.817, 0.4282, 0.817, 0.3786, 0.7517, 0.6214, 0.7517, 0.4282, 0.817, 0.4282, 0.933, 0.3786, 0.9983, 0.3786, 0.7517, 0.5718, 0.933, 0.5718, 0.817, 0.6214, 0.7517, 0.6214, 0.9983, 0.375, 0.0, 0.625, 0.0, 0.625, 0.25, 0.375, 0.25, 0.375, 0.5, 0.625, 0.5, 0.625, 0.75, 0.375, 0.75, 0.625, 0.5, 0.875, 0.5, 0.875, 0.75, 0.625, 0.75, 0.4299, 0.9451, 0.5701, 0.9451, 0.625, 1.0, 0.375, 1.0, 0.5701, 0.8049, 0.4299, 0.8049, 0.375, 0.75, 0.625, 0.75, 0.4299, 0.8049, 0.4299, 0.9451, 0.375, 1.0, 0.375, 0.75, 0.5701, 0.9451, 0.5701, 0.8049, 0.625, 0.75, 0.625, 1.0, 0.45, 0.94, 0.45, 0.81, 0.55, 0.81, 0.55, 0.94, 0.45, 0.94, 0.55, 0.94, 0.5701, 0.9451, 0.4299, 0.9451, 0.55, 0.81, 0.45, 0.81, 0.4299, 0.8049, 0.5701, 0.8049, 0.45, 0.81, 0.45, 0.94, 0.4299, 0.9451, 0.4299, 0.8049, 0.55, 0.94, 0.55, 0.81, 0.5701, 0.8049, 0.5701, 0.9451])
me_cube_005.update()
me_cube_008 = bpy.data.meshes.new('Cube.008')
me_cube_008.from_pydata([(-0.0171, -0.02648, -0.01814), (-0.0171, -0.02648, 0.01814), (-0.0171, 0.02648, -0.01814), (-0.0171, 0.02648, 0.01814), (0.0171, -0.02648, -0.01814), (0.0171, -0.02648, 0.01814), (0.0171, 0.02648, -0.01814), (0.0171, 0.02648, 0.01814)], [], [(0, 1, 3, 2), (2, 3, 7, 6), (6, 7, 5, 4), (4, 5, 1, 0), (2, 6, 4, 0), (7, 3, 1, 5)])
_uv = me_cube_008.uv_layers.new(name='UVMap')
_uv.uv.foreach_set('vector', [0.375, 0.0, 0.625, 0.0, 0.625, 0.25, 0.375, 0.25, 0.375, 0.25, 0.625, 0.25, 0.625, 0.5, 0.375, 0.5, 0.375, 0.5, 0.625, 0.5, 0.625, 0.75, 0.375, 0.75, 0.375, 0.75, 0.625, 0.75, 0.625, 1.0, 0.375, 1.0, 0.125, 0.5, 0.375, 0.5, 0.375, 0.75, 0.125, 0.75, 0.625, 0.5, 0.875, 0.5, 0.875, 0.75, 0.625, 0.75])
me_cube_008.update()

# ---- objects
ob_cylinder = bpy.data.objects.new('Cylinder', me_cylinder)
ob_cylinder_001 = bpy.data.objects.new('Cylinder.001', me_cylinder_001)
ob_cube = bpy.data.objects.new('Cube', me_cube_004)
ob_ventbox = bpy.data.objects.new('VentBox', me_cube_005)
ob_ventinteract = bpy.data.objects.new('VentInteract', me_cube_008)

# ---- transforms, parenting, visibility, modifiers, constraints
ob_cylinder.location = (-2.605, 0.0, 0.0)
ob_cylinder_001.location = (0.0, 0.0, 0.0)
ob_cylinder_001.scale = (1.153, 1.153, 1.153)
ob_cube.location = (0.0, 0.0, 0.0)
ob_ventbox.location = (3.779, 0.0, 0.0)
ob_ventinteract.location = (3.679, -0.1822, 0.5355)

# ---- collection membership
col_collection.objects.link(ob_cylinder)
col_collection.objects.link(ob_cylinder_001)
col_collection.objects.link(ob_cube)
col_collection.objects.link(ob_ventbox)
col_collection.objects.link(ob_ventinteract)

# ---- scene / render settings (as saved in the file)
scene.frame_start = 1; scene.frame_end = 250; scene.frame_set(1)
scene.render.engine = 'BLENDER_EEVEE_NEXT'
bpy.context.view_layer.update()

# ---- added for rendering (the .blend has no active camera and no usable light): camera, sun
cam_auto = bpy.data.cameras.new('AutoCamera')
cam_auto.lens = 50.0
cam_auto.sensor_width = 36.0
cam_auto.clip_end = 1000.0
ob_auto_camera = bpy.data.objects.new('AutoCamera', cam_auto)
scene.collection.objects.link(ob_auto_camera)
ob_auto_camera.location = (9.67828, -14.1305, 9.79815)
ob_auto_camera.rotation_euler = (1.09748, -7.21219e-08, 0.694738)
scene.camera = ob_auto_camera
light_auto_sun = bpy.data.lights.new('AutoSun', 'SUN')
light_auto_sun.energy = 3.0
light_auto_sun.angle = 0.0523599
ob_auto_sun = bpy.data.objects.new('AutoSun', light_auto_sun)
scene.collection.objects.link(ob_auto_sun)
ob_auto_sun.rotation_euler = (0.872665, 0.174533, 0.523599)
bpy.context.view_layer.update()
